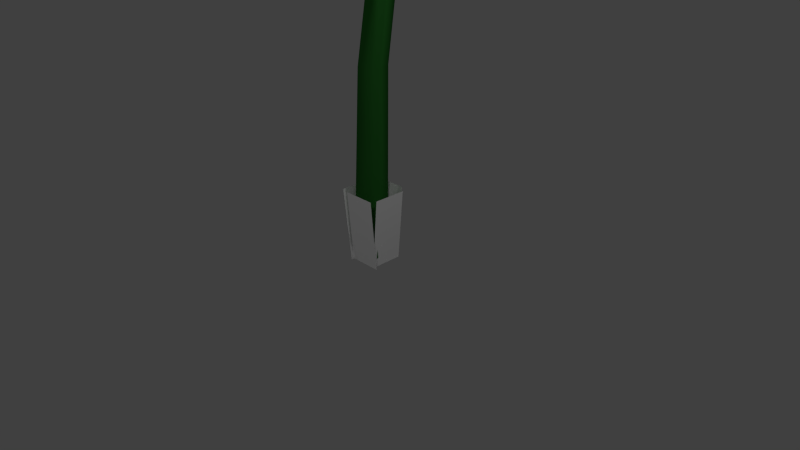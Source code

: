 # Source: pellet-posy.blend  (saved by Blender 2.72.0; exported with 4.5.12 LTS)
import bpy
from mathutils import Matrix  # noqa: F401  (used for matrix-valued properties, if any)

bpy.ops.wm.read_factory_settings(use_empty=True)
scene = bpy.context.scene
scene.name = 'Scene'

# ---- collections
col_collection_1 = bpy.data.collections.new('Collection 1'); scene.collection.children.link(col_collection_1)

# ---- materials (node trees are filled in below, after node groups)
mat_baseleaves = bpy.data.materials.new('BaseLeaves')
mat_baseleaves.alpha_threshold = 0.0
mat_baseleaves.use_transparent_shadow = False
mat_baseleaves.diffuse_color = (1.0, 1.0, 1.0, 1.0)
mat_baseleaves.roughness = 0.5
mat_stem = bpy.data.materials.new('Stem')
mat_stem.alpha_threshold = 0.0
mat_stem.use_transparent_shadow = False
mat_stem.diffuse_color = (0.02436, 0.1626, 0.02436, 1.0)
mat_stem.roughness = 0.5
mat_stem.specular_intensity = 0.25
mat_red_pellet = bpy.data.materials.new('red_pellet')
mat_red_pellet.alpha_threshold = 0.0
mat_red_pellet.use_transparent_shadow = False
mat_red_pellet.diffuse_color = (1.0, 0.0, 0.0, 1.0)
mat_red_pellet.roughness = 0.5
mat_red_pellet.specular_intensity = 1.0
mat_number = bpy.data.materials.new('Number')
mat_number.alpha_threshold = 0.0
mat_number.use_transparent_shadow = False
mat_number.roughness = 0.5
mat_petal = bpy.data.materials.new('Petal')
mat_petal.alpha_threshold = 0.0
mat_petal.use_transparent_shadow = False
mat_petal.roughness = 0.5
mat_leaves = bpy.data.materials.new('Leaves')
mat_leaves.alpha_threshold = 0.0
mat_leaves.use_transparent_shadow = False
mat_leaves.roughness = 0.5
mat_leaves.specular_intensity = 0.2
mat_base = bpy.data.materials.new('Base')
mat_base.alpha_threshold = 0.0
mat_base.use_transparent_shadow = False
mat_base.diffuse_color = (0.0, 0.06072, 0.0, 1.0)
mat_base.roughness = 0.5

# ---- material node trees

# ---- world
world_world = bpy.data.worlds.new('World'); scene.world = world_world
world_world.color = (0.05088, 0.05088, 0.05088)
world_world.use_sun_shadow = False
world_world.sun_shadow_jitter_overblur = 0.0
world_world.cycles.sampling_method = 'MANUAL'
world_world.cycles.sample_map_resolution = 256

# ---- cameras
cam_camera = bpy.data.cameras.new('Camera')
cam_camera.clip_end = 100.0
cam_camera.lens = 35.0
cam_camera.sensor_width = 32.0
cam_camera.sensor_height = 18.0
cam_camera.ortho_scale = 7.314
cam_camera.dof.focus_distance = 0.0
cam_camera.dof.aperture_fstop = 128.0

# ---- lights
light_lamp_003 = bpy.data.lights.new('Lamp.003', 'POINT')
light_lamp_003.transmission_factor = 0.0
light_lamp_003.cutoff_distance = 30.0
light_lamp_003.energy = 100.0
light_lamp_003.shadow_buffer_clip_start = 1.001
light_lamp_003.shadow_soft_size = 0.1
light_lamp_003.shadow_maximum_resolution = 0.006
light_lamp_003.use_absolute_resolution = True
light_lamp_003.cycles.use_multiple_importance_sampling = False
light_lamp_002 = bpy.data.lights.new('Lamp.002', 'POINT')
light_lamp_002.transmission_factor = 0.0
light_lamp_002.cutoff_distance = 30.0
light_lamp_002.energy = 100.0
light_lamp_002.shadow_buffer_clip_start = 1.001
light_lamp_002.shadow_soft_size = 0.1
light_lamp_002.shadow_maximum_resolution = 0.006
light_lamp_002.use_absolute_resolution = True
light_lamp_002.cycles.use_multiple_importance_sampling = False
light_lamp_001 = bpy.data.lights.new('Lamp.001', 'POINT')
light_lamp_001.transmission_factor = 0.0
light_lamp_001.cutoff_distance = 30.0
light_lamp_001.energy = 100.0
light_lamp_001.shadow_buffer_clip_start = 1.001
light_lamp_001.shadow_soft_size = 0.1
light_lamp_001.shadow_maximum_resolution = 0.006
light_lamp_001.use_absolute_resolution = True
light_lamp_001.cycles.use_multiple_importance_sampling = False
light_lamp = bpy.data.lights.new('Lamp', 'POINT')
light_lamp.transmission_factor = 0.0
light_lamp.cutoff_distance = 30.0
light_lamp.energy = 100.0
light_lamp.shadow_buffer_clip_start = 1.001
light_lamp.shadow_soft_size = 0.1
light_lamp.shadow_maximum_resolution = 0.006
light_lamp.use_absolute_resolution = True
light_lamp.cycles.use_multiple_importance_sampling = False

# ---- meshes
me_plane = bpy.data.meshes.new('Plane')
me_plane.from_pydata([(0.616, 0.645, -0.6758), (0.03884, 0.645, -0.6758), (0.616, -0.9935, -0.7662), (0.03884, -0.9935, -0.7662), (0.6518, 0.645, -1.341), (0.6518, 0.645, -0.7674), (0.529, -0.9935, -1.341), (0.529, -0.9935, -0.7674), (-0.06033, 0.645, -1.452), (0.5168, 0.645, -1.452), (-0.06033, -0.9935, -1.26), (0.5168, -0.9935, -1.26), (-0.09609, 0.645, -0.708), (-0.09609, 0.645, -1.281), (0.05182, -0.9935, -0.708), (0.05182, -0.9935, -1.281)], [], [(0, 1, 3, 2), (4, 5, 7, 6), (8, 9, 11, 10), (12, 13, 15, 14)])
_uv = me_plane.uv_layers.new(name='UVMap')
_uv.uv.foreach_set('vector', [1.036, 0.9987, -0.03504, 0.9928, -0.0358, -0.02065, 1.035, -0.01469, 0.9952, 1.0, 0.00189, 0.999, 0.004787, -0.006552, 0.9981, -0.005105, 1.013, 0.9955, -0.011, 0.9964, -0.01284, -0.0006645, 1.011, -0.001551, 0.0, 0.9986, 1.0, 0.9986, 1.0, 0.001434, 0.0, 0.001434])
me_plane.materials.append(mat_baseleaves)
me_plane.use_remesh_preserve_volume = False
me_plane.use_remesh_preserve_attributes = False
me_plane.use_mirror_vertex_groups = False
me_plane.update()
me_cylinder_006 = bpy.data.meshes.new('Cylinder.006')
me_cylinder_006.from_pydata([(-4.104e-09, 0.7934, -1.0), (-1.273e-08, -0.1451, 1.085), (0.6871, -0.3967, -1.0), (0.3707, -0.451, 1.018), (-0.6871, -0.3967, -1.0), (-0.3707, -0.451, 1.018), (-6.459e-09, 0.9813, -0.1116), (0.5845, -0.03108, -0.1116), (-0.5845, -0.03108, -0.1116), (-7.071e-09, 1.516, 0.279), (0.5578, 0.5865, 0.3103), (-0.5578, 0.5865, 0.3103), (-9.825e-09, 2.276, 0.5719), (0.4378, 1.517, 0.5719), (-0.4378, 1.517, 0.5719), (0.0127, 1.991, 0.8584), (0.4234, 1.314, 0.8322), (-0.398, 1.314, 0.8322)], [], [(15, 1, 3, 16), (17, 5, 1, 15), (16, 3, 5, 17), (0, 6, 7, 2), (4, 8, 6, 0), (2, 7, 8, 4), (6, 9, 10, 7), (8, 11, 9, 6), (7, 10, 11, 8), (9, 12, 13, 10), (11, 14, 12, 9), (10, 13, 14, 11), (12, 15, 16, 13), (14, 17, 15, 12), (13, 16, 17, 14)])
me_cylinder_006.polygons.foreach_set('use_smooth', [True] * 15)
me_cylinder_006.materials.append(mat_stem)
me_cylinder_006.use_remesh_preserve_volume = False
me_cylinder_006.use_remesh_preserve_attributes = False
me_cylinder_006.use_mirror_vertex_groups = False
me_cylinder_006.update()
me_sphere_001 = bpy.data.meshes.new('Sphere.001')
me_sphere_001.from_pydata([(-0.7951, -0.463, 0.6323), (-0.9034, -0.5246, 0.558), (-0.9034, -0.5246, -0.02353), (-0.7951, -0.463, -0.09781), (-0.7891, 0.485, 0.6323), (-0.8966, 0.548, 0.558), (-0.8966, 0.548, -0.02353), (-0.7891, 0.485, -0.09781), (0.03487, 0.9538, 0.6323), (0.03566, 1.078, 0.558), (0.03566, 1.078, -0.02353), (0.03487, 0.9538, -0.09781), (0.8528, 0.4746, 0.6323), (0.9612, 0.5362, 0.558), (0.9612, 0.5362, -0.02353), (0.8528, 0.4746, -0.09781), (0.02888, 0.005824, -0.09781), (0.8468, -0.4733, 0.6323), (0.9544, -0.5363, 0.558), (0.9544, -0.5363, -0.02353), (0.8468, -0.4733, -0.09781), (0.02888, 0.005823, 0.6323), (0.02289, -0.9421, 0.6323), (0.0221, -1.067, 0.558), (0.0221, -1.067, -0.02353), (0.02289, -0.9421, -0.09781), (-0.3989, -0.6631, 0.6559), (0.2711, -0.6702, 0.6559), (-0.3953, 0.6723, 0.6559), (0.2747, 0.6652, 0.6559), (0.02416, 1.122, -0.154), (0.02416, 1.832, 0.6363), (0.9984, 0.5599, -0.154), (1.613, 0.9149, 0.6363), (0.9984, -0.5651, -0.154), (1.613, -0.9201, 0.6363), (0.02416, -1.128, -0.154), (0.02416, -1.838, 0.6363), (-0.9501, -0.5651, -0.154), (-1.565, -0.9201, 0.6363), (-0.9501, 0.5599, -0.154), (-1.565, 0.9149, 0.6363), (0.02416, 1.424, 0.2411), (1.259, 0.7105, 0.2411), (1.259, -0.7157, 0.2411), (0.02416, -1.429, 0.2411), (-1.211, -0.7157, 0.2411), (-1.211, 0.7105, 0.2411), (-0.005964, 1.112, -0.1656), (0.782, 0.7853, -0.1656), (1.108, -0.00261, -0.1656), (0.782, -0.7905, -0.1656), (-0.005964, -1.117, -0.1656), (-0.7939, -0.7905, -0.1655), (-1.12, -0.00261, -0.1655), (-0.7939, 0.7853, -0.1655), (0.2592, 0.5863, -1.226), (-0.1211, 1.098, -0.1832), (0.86, 0.6192, -0.1832), (0.7656, 0.01898, -1.235), (0.8066, 0.8761, -0.1832), (1.166, 0.02506, -0.1832), (0.6424, -0.4998, -1.324), (1.067, 0.1189, -0.1832), (0.7357, -0.8875, -0.1832), (0.202, -0.7495, -1.132), (0.7361, -0.8312, -0.1832), (-0.07181, -1.147, -0.1832), (-0.4578, -0.7016, -1.15), (0.09178, -1.064, -0.1832), (-0.8658, -0.6621, -0.1832), (-0.7718, -0.4886, -1.055), (-0.8114, -0.8991, -0.1832), (-1.177, 0.03985, -0.1832), (-0.53, 0.683, -1.202), (-0.9832, 0.7549, -0.1832), (0.07912, 1.182, -0.1832), (-0.7385, 0.1853, -1.194), (-1.091, -0.08953, -0.1832), (-0.6821, 0.8791, -0.1832)], [], [(3, 2, 6, 7), (2, 1, 5, 6), (1, 0, 4, 5), (7, 6, 10, 11), (6, 5, 9, 10), (5, 4, 8, 9), (11, 10, 14, 15), (10, 9, 13, 14), (9, 8, 12, 13), (15, 14, 19, 20), (14, 13, 18, 19), (13, 12, 17, 18), (20, 19, 24, 25), (19, 18, 23, 24), (18, 17, 22, 23), (7, 11, 15, 16, 3), (8, 4, 0, 21, 12), (20, 25, 3, 16, 15), (21, 0, 22, 17, 12), (25, 24, 2, 3), (24, 23, 1, 2), (23, 22, 0, 1), (26, 27, 29, 28), (42, 31, 33, 43), (43, 33, 35, 44), (44, 35, 37, 45), (45, 37, 39, 46), (47, 41, 31, 42), (46, 39, 41, 47), (30, 42, 43, 32), (32, 43, 44, 34), (34, 44, 45, 36), (36, 45, 46, 38), (40, 47, 42, 30), (38, 46, 47, 40), (49, 52, 51, 50), (59, 60, 61), (56, 57, 58), (65, 66, 67), (62, 63, 64), (71, 72, 73), (68, 69, 70), (74, 75, 76), (77, 78, 79), (53, 52, 55, 54), (55, 52, 49, 48)])
me_sphere_001.polygons.foreach_set('use_smooth', [1, 1, 1, 1, 1, 1, 1, 1, 1, 1, 1, 1, 1, 1, 1, 1, 1, 1, 1, 1, 1, 1, 0, 1, 1, 1, 1, 1, 1, 1, 1, 1, 1, 1, 1, 0, 0, 0, 0, 0, 0, 0, 0, 0, 0, 0])
me_sphere_001.polygons.foreach_set('material_index', [0, 0, 0, 0, 0, 0, 0, 0, 0, 0, 0, 0, 0, 0, 0, 0, 0, 0, 0, 0, 0, 0, 1, 2, 2, 2, 2, 2, 2, 2, 2, 2, 2, 2, 2, 4, 3, 3, 3, 3, 3, 3, 3, 3, 4, 4])
_uv = me_sphere_001.uv_layers.new(name='UVMap')
_uv.uv.foreach_set('vector', [0.0, 0.0, 0.0, 0.0, 0.0, 0.0, 0.0, 0.0, 0.0, 0.0, 0.0, 0.0, 0.0, 0.0, 0.0, 0.0, 0.0, 0.0, 0.0, 0.0, 0.0, 0.0, 0.0, 0.0, 0.0, 0.0, 0.0, 0.0, 0.0, 0.0, 0.0, 0.0, 0.0, 0.0, 0.0, 0.0, 0.0, 0.0, 0.0, 0.0, 0.0, 0.0, 0.0, 0.0, 0.0, 0.0, 0.0, 0.0, 0.0, 0.0, 0.0, 0.0, 0.0, 0.0, 0.0, 0.0, 0.0, 0.0, 0.0, 0.0, 0.0, 0.0, 0.0, 0.0, 0.0, 0.0, 0.0, 0.0, 0.0, 0.0, 0.0, 0.0, 0.0, 0.0, 0.0, 0.0, 0.0, 0.0, 0.0, 0.0, 0.0, 0.0, 0.0, 0.0, 0.0, 0.0, 0.0, 0.0, 0.0, 0.0, 0.0, 0.0, 0.0, 0.0, 0.0, 0.0, 0.0, 0.0, 0.0, 0.0, 0.0, 0.0, 0.0, 0.0, 0.0, 0.0, 0.0, 0.0, 0.0, 0.0, 0.0, 0.0, 0.0, 0.0, 0.0, 0.0, 0.0, 0.0, 0.0, 0.0, 0.0, 0.0, 0.0, 0.0, 0.0, 0.0, 0.0, 0.0, 0.0, 0.0, 0.0, 0.0, 0.0, 0.0, 0.0, 0.0, 0.0, 0.0, 0.0, 0.0, 0.0, 0.0, 0.0, 0.0, 0.0, 0.0, 0.0, 0.0, 0.0, 0.0, 0.0, 0.0, 0.0, 0.0, 0.0, 0.0, 0.0, 0.0, 0.0, 0.0, 0.0, 0.0, 0.0, 0.0, 0.0, 0.0, 0.0, 0.0, 0.0, 0.0, 0.0, 0.0, 0.0, 0.0, 0.0, 0.0, 0.0, 0.0, 0.0, 0.0, 0.0, 0.0, 0.0, 0.0, 0.0, 0.0, 0.1756, 0.0, 0.1756, 1.0, 0.0, 1.0, 2.047, 0.4992, 2.047, 0.995, 4.09, 0.995, 4.09, 0.4992, 3.072, 0.4992, 3.072, 0.995, 1.022, 0.995, 1.022, 0.4992, 4.09, 0.4992, 4.09, 0.995, 2.047, 0.995, 2.047, 0.4992, 2.047, 0.4992, 2.047, 0.995, 0.004188, 0.995, 0.004188, 0.4992, 0.01228, 0.4992, 0.01228, 0.995, 2.047, 0.995, 2.047, 0.4992, 1.022, 0.4992, 1.022, 0.995, 3.072, 0.995, 3.072, 0.4992, 2.047, 0.003345, 2.047, 0.4992, 4.09, 0.4992, 4.09, 0.003345, 3.072, 0.003345, 3.072, 0.4992, 1.022, 0.4992, 1.022, 0.003345, 4.09, 0.003345, 4.09, 0.4992, 2.047, 0.4992, 2.047, 0.003345, 2.047, 0.003345, 2.047, 0.4992, 0.004188, 0.4992, 0.004188, 0.003345, 0.01228, 0.003345, 0.01228, 0.4992, 2.047, 0.4992, 2.047, 0.003345, 1.022, 0.003345, 1.022, 0.4992, 3.072, 0.4992, 3.072, 0.003345, 0.0, 0.0, 0.0, 0.0, 0.0, 0.0, 0.0, 0.0, 0.4872, -0.1378, -0.08859, 0.9942, 1.112, 1.004, 0.4823, -0.1821, 1.107, 0.9991, -0.08859, 0.9991, 0.4872, -0.1427, -0.123, 0.9942, 1.102, 0.9991, 0.4971, -0.1378, 1.079, 0.9942, -0.07782, 0.9951, 0.5118, -0.1329, -0.1378, 0.9942, 1.127, 0.9991, 0.4971, -0.1575, 1.093, 0.9991, -0.1034, 0.9991, 0.4971, -0.1526, -0.1378, 1.009, 1.142, 1.004, 0.4922, -0.1821, 1.102, 0.9991, -0.128, 0.9991, 0.0, 0.0, 0.0, 0.0, 0.0, 0.0, 0.0, 0.0, 0.0, 0.0, 0.0, 0.0, 0.0, 0.0, 0.0, 0.0])
me_sphere_001.materials.append(mat_red_pellet)
me_sphere_001.materials.append(mat_number)
me_sphere_001.materials.append(mat_petal)
me_sphere_001.materials.append(mat_leaves)
me_sphere_001.materials.append(mat_base)
me_sphere_001.use_remesh_preserve_volume = False
me_sphere_001.use_remesh_preserve_attributes = False
me_sphere_001.use_mirror_vertex_groups = False
me_sphere_001.update()

# ---- objects
ob_base = bpy.data.objects.new('Base', me_plane)
ob_stem = bpy.data.objects.new('Stem', me_cylinder_006)
ob_bloom = bpy.data.objects.new('Bloom', me_sphere_001)
ob_lamp_003 = bpy.data.objects.new('Lamp.003', light_lamp_003)
ob_lamp_002 = bpy.data.objects.new('Lamp.002', light_lamp_002)
ob_lamp_001 = bpy.data.objects.new('Lamp.001', light_lamp_001)
ob_lamp = bpy.data.objects.new('Lamp', light_lamp)
ob_camera = bpy.data.objects.new('Camera', cam_camera)

# ---- transforms, parenting, visibility, modifiers, constraints
ob_base.location = (-0.2119, -0.7662, 0.5192)
ob_base.rotation_euler = (1.571, -0.0, 0.0)
ob_base.scale = (0.7626, 0.583, 0.7626)
ob_base.lineart.crease_threshold = 0.0
ob_stem.location = (0.0, 0.0, 2.729)
ob_stem.scale = (0.3167, 0.3167, 2.661)
ob_stem.lineart.crease_threshold = 0.0
ob_bloom.location = (-0.03627, -0.2648, 5.586)
ob_bloom.rotation_euler = (0.9966, -0.0, 0.0)
ob_bloom.lineart.crease_threshold = 0.0
ob_lamp_003.location = (-0.6683, 4.204, 8.097)
ob_lamp_003.rotation_euler = (0.6503, 0.05522, 1.866)
ob_lamp_003.lock_rotations_4d = False
ob_lamp_003.empty_display_type = 'ARROWS'
ob_lamp_003.color = (0.0, 0.0, 0.0, 0.0)
ob_lamp_003.lineart.crease_threshold = 0.0
ob_lamp_002.location = (-5.469, -2.576, 7.264)
ob_lamp_002.rotation_euler = (0.6503, 0.05522, 1.866)
ob_lamp_002.lock_rotations_4d = False
ob_lamp_002.empty_display_type = 'ARROWS'
ob_lamp_002.color = (0.0, 0.0, 0.0, 0.0)
ob_lamp_002.lineart.crease_threshold = 0.0
ob_lamp_001.location = (3.373, -4.712, 5.736)
ob_lamp_001.rotation_euler = (0.6503, 0.05522, 1.866)
ob_lamp_001.lock_rotations_4d = False
ob_lamp_001.empty_display_type = 'ARROWS'
ob_lamp_001.color = (0.0, 0.0, 0.0, 0.0)
ob_lamp_001.lineart.crease_threshold = 0.0
ob_lamp.location = (4.076, 1.005, 5.904)
ob_lamp.rotation_euler = (0.6503, 0.05522, 1.866)
ob_lamp.lock_rotations_4d = False
ob_lamp.empty_display_type = 'ARROWS'
ob_lamp.color = (0.0, 0.0, 0.0, 0.0)
ob_lamp.lineart.crease_threshold = 0.0
ob_camera.location = (7.481, -6.508, 5.344)
ob_camera.rotation_euler = (1.109, 0.01082, 0.8149)
ob_camera.lock_rotations_4d = False
ob_camera.empty_display_type = 'ARROWS'
ob_camera.color = (0.0, 0.0, 0.0, 0.0)
ob_camera.display_type = 'WIRE'
ob_camera.lineart.crease_threshold = 0.0

# ---- collection membership
col_collection_1.objects.link(ob_base)
col_collection_1.objects.link(ob_stem)
col_collection_1.objects.link(ob_bloom)
col_collection_1.objects.link(ob_lamp_003)
col_collection_1.objects.link(ob_lamp_002)
col_collection_1.objects.link(ob_lamp_001)
col_collection_1.objects.link(ob_lamp)
col_collection_1.objects.link(ob_camera)

# ---- scene / render settings (as saved in the file)
scene.camera = ob_camera
scene.frame_start = 1; scene.frame_end = 250; scene.frame_set(1)
scene.render.engine = 'BLENDER_EEVEE_NEXT'
scene.render.resolution_percentage = 50
scene.render.dither_intensity = 0.0
scene.cycles.use_denoising = False
scene.cycles.samples = 10
scene.cycles.sampling_pattern = 'TABULATED_SOBOL'
scene.cycles.light_sampling_threshold = 0.0
scene.cycles.use_adaptive_sampling = False
scene.cycles.use_light_tree = False
scene.cycles.blur_glossy = 0.0
scene.cycles.pixel_filter_type = 'GAUSSIAN'
scene.cycles.sample_clamp_indirect = 0.0
scene.view_settings.view_transform = 'Standard'
bpy.context.view_layer.update()
